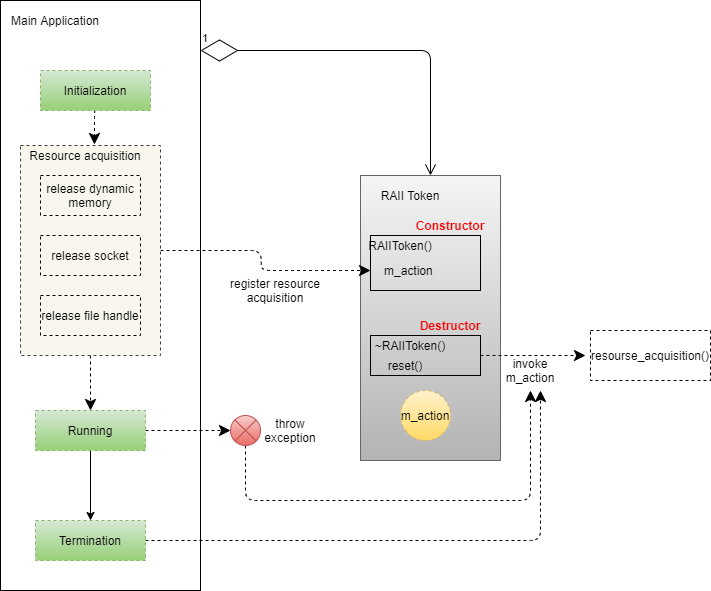

The diagram above was exported from draw.io. Its source (the exported page's mxGraphModel, read from the mxfile embedded in the PNG):
<mxGraphModel dx="2062" dy="1182" grid="1" gridSize="10" guides="1" tooltips="1" connect="1" arrows="1" fold="1" page="1" pageScale="1" pageWidth="850" pageHeight="1100" math="0" shadow="0">
  <root>
    <mxCell id="jzHLr92h9OhO9QgLbZwr-0" />
    <mxCell id="jzHLr92h9OhO9QgLbZwr-1" parent="jzHLr92h9OhO9QgLbZwr-0" />
    <mxCell id="jzHLr92h9OhO9QgLbZwr-2" value="" style="rounded=0;whiteSpace=wrap;html=1;fillColor=none;" vertex="1" parent="jzHLr92h9OhO9QgLbZwr-1">
      <mxGeometry x="130" y="310" width="200" height="590" as="geometry" />
    </mxCell>
    <mxCell id="jzHLr92h9OhO9QgLbZwr-3" value="Main Application" style="text;html=1;strokeColor=none;fillColor=none;align=center;verticalAlign=middle;whiteSpace=wrap;rounded=0;" vertex="1" parent="jzHLr92h9OhO9QgLbZwr-1">
      <mxGeometry x="130" y="320" width="110" height="20" as="geometry" />
    </mxCell>
    <mxCell id="jzHLr92h9OhO9QgLbZwr-4" value="" style="rounded=0;whiteSpace=wrap;html=1;fillColor=#f5f5f5;gradientColor=#b3b3b3;strokeColor=#666666;" vertex="1" parent="jzHLr92h9OhO9QgLbZwr-1">
      <mxGeometry x="490" y="485" width="140" height="285" as="geometry" />
    </mxCell>
    <mxCell id="jzHLr92h9OhO9QgLbZwr-5" value="RAII Token" style="text;html=1;strokeColor=none;fillColor=none;align=center;verticalAlign=middle;whiteSpace=wrap;rounded=0;" vertex="1" parent="jzHLr92h9OhO9QgLbZwr-1">
      <mxGeometry x="500" y="495" width="80" height="20" as="geometry" />
    </mxCell>
    <mxCell id="jzHLr92h9OhO9QgLbZwr-6" value="" style="rounded=0;whiteSpace=wrap;html=1;fillColor=none;" vertex="1" parent="jzHLr92h9OhO9QgLbZwr-1">
      <mxGeometry x="500" y="545" width="110" height="55" as="geometry" />
    </mxCell>
    <mxCell id="jzHLr92h9OhO9QgLbZwr-7" value="RAIIToken()" style="text;html=1;strokeColor=none;fillColor=none;align=center;verticalAlign=middle;whiteSpace=wrap;rounded=0;" vertex="1" parent="jzHLr92h9OhO9QgLbZwr-1">
      <mxGeometry x="510" y="545" width="40" height="20" as="geometry" />
    </mxCell>
    <mxCell id="jzHLr92h9OhO9QgLbZwr-34" style="edgeStyle=orthogonalEdgeStyle;rounded=1;orthogonalLoop=1;jettySize=auto;html=1;exitX=1;exitY=0.5;exitDx=0;exitDy=0;dashed=1;startSize=35;endSize=9;targetPerimeterSpacing=5;strokeColor=#000000;" edge="1" parent="jzHLr92h9OhO9QgLbZwr-1" source="jzHLr92h9OhO9QgLbZwr-8" target="jzHLr92h9OhO9QgLbZwr-32">
      <mxGeometry relative="1" as="geometry" />
    </mxCell>
    <mxCell id="jzHLr92h9OhO9QgLbZwr-8" value="" style="rounded=0;whiteSpace=wrap;html=1;fillColor=none;" vertex="1" parent="jzHLr92h9OhO9QgLbZwr-1">
      <mxGeometry x="500" y="645" width="110" height="40" as="geometry" />
    </mxCell>
    <mxCell id="jzHLr92h9OhO9QgLbZwr-9" value="~RAIIToken()" style="text;html=1;strokeColor=none;fillColor=none;align=center;verticalAlign=middle;whiteSpace=wrap;rounded=0;" vertex="1" parent="jzHLr92h9OhO9QgLbZwr-1">
      <mxGeometry x="520" y="645" width="40" height="20" as="geometry" />
    </mxCell>
    <mxCell id="jzHLr92h9OhO9QgLbZwr-43" style="edgeStyle=orthogonalEdgeStyle;rounded=1;orthogonalLoop=1;jettySize=auto;html=1;exitX=0.5;exitY=1;exitDx=0;exitDy=0;entryX=0.569;entryY=-0.05;entryDx=0;entryDy=0;entryPerimeter=0;dashed=1;startSize=35;endSize=9;targetPerimeterSpacing=5;strokeColor=#000000;" edge="1" parent="jzHLr92h9OhO9QgLbZwr-1" source="jzHLr92h9OhO9QgLbZwr-13" target="jzHLr92h9OhO9QgLbZwr-21">
      <mxGeometry relative="1" as="geometry" />
    </mxCell>
    <mxCell id="jzHLr92h9OhO9QgLbZwr-13" value="Initialization" style="rounded=0;whiteSpace=wrap;html=1;dashed=1;fillColor=#d5e8d4;gradientColor=#97d077;strokeColor=#82b366;" vertex="1" parent="jzHLr92h9OhO9QgLbZwr-1">
      <mxGeometry x="170" y="380" width="110" height="40" as="geometry" />
    </mxCell>
    <mxCell id="jzHLr92h9OhO9QgLbZwr-24" style="edgeStyle=orthogonalEdgeStyle;rounded=1;orthogonalLoop=1;jettySize=auto;html=1;exitX=0.5;exitY=1;exitDx=0;exitDy=0;entryX=0.5;entryY=0;entryDx=0;entryDy=0;strokeColor=#000000;" edge="1" parent="jzHLr92h9OhO9QgLbZwr-1" source="jzHLr92h9OhO9QgLbZwr-14" target="jzHLr92h9OhO9QgLbZwr-15">
      <mxGeometry relative="1" as="geometry" />
    </mxCell>
    <mxCell id="jzHLr92h9OhO9QgLbZwr-47" style="edgeStyle=orthogonalEdgeStyle;rounded=1;orthogonalLoop=1;jettySize=auto;html=1;exitX=1;exitY=0.5;exitDx=0;exitDy=0;entryX=0;entryY=0.5;entryDx=0;entryDy=0;dashed=1;startSize=35;endSize=9;targetPerimeterSpacing=5;strokeColor=#000000;" edge="1" parent="jzHLr92h9OhO9QgLbZwr-1" source="jzHLr92h9OhO9QgLbZwr-14" target="jzHLr92h9OhO9QgLbZwr-36">
      <mxGeometry relative="1" as="geometry" />
    </mxCell>
    <mxCell id="jzHLr92h9OhO9QgLbZwr-14" value="Running" style="rounded=0;whiteSpace=wrap;html=1;dashed=1;fillColor=#d5e8d4;gradientColor=#97d077;strokeColor=#82b366;" vertex="1" parent="jzHLr92h9OhO9QgLbZwr-1">
      <mxGeometry x="165" y="720" width="110" height="40" as="geometry" />
    </mxCell>
    <mxCell id="jzHLr92h9OhO9QgLbZwr-52" style="edgeStyle=orthogonalEdgeStyle;rounded=1;orthogonalLoop=1;jettySize=auto;html=1;exitX=1;exitY=0.5;exitDx=0;exitDy=0;dashed=1;startSize=35;endSize=9;targetPerimeterSpacing=5;strokeColor=#000000;" edge="1" parent="jzHLr92h9OhO9QgLbZwr-1" source="jzHLr92h9OhO9QgLbZwr-15">
      <mxGeometry relative="1" as="geometry">
        <mxPoint x="670" y="700" as="targetPoint" />
      </mxGeometry>
    </mxCell>
    <mxCell id="jzHLr92h9OhO9QgLbZwr-15" value="Termination" style="rounded=0;whiteSpace=wrap;html=1;dashed=1;fillColor=#d5e8d4;gradientColor=#97d077;strokeColor=#82b366;" vertex="1" parent="jzHLr92h9OhO9QgLbZwr-1">
      <mxGeometry x="165" y="830" width="110" height="40" as="geometry" />
    </mxCell>
    <mxCell id="jzHLr92h9OhO9QgLbZwr-45" style="edgeStyle=orthogonalEdgeStyle;rounded=1;orthogonalLoop=1;jettySize=auto;html=1;exitX=0.5;exitY=1;exitDx=0;exitDy=0;entryX=0.5;entryY=0;entryDx=0;entryDy=0;dashed=1;startSize=35;endSize=9;targetPerimeterSpacing=5;strokeColor=#000000;" edge="1" parent="jzHLr92h9OhO9QgLbZwr-1" source="jzHLr92h9OhO9QgLbZwr-17" target="jzHLr92h9OhO9QgLbZwr-14">
      <mxGeometry relative="1" as="geometry" />
    </mxCell>
    <mxCell id="jzHLr92h9OhO9QgLbZwr-46" style="edgeStyle=orthogonalEdgeStyle;rounded=1;orthogonalLoop=1;jettySize=auto;html=1;exitX=1;exitY=0.5;exitDx=0;exitDy=0;entryX=0.09;entryY=0.5;entryDx=0;entryDy=0;entryPerimeter=0;dashed=1;startSize=35;endSize=9;targetPerimeterSpacing=5;strokeColor=#000000;" edge="1" parent="jzHLr92h9OhO9QgLbZwr-1" source="jzHLr92h9OhO9QgLbZwr-17" target="jzHLr92h9OhO9QgLbZwr-29">
      <mxGeometry relative="1" as="geometry" />
    </mxCell>
    <mxCell id="jzHLr92h9OhO9QgLbZwr-17" value="" style="rounded=0;whiteSpace=wrap;html=1;dashed=1;fillColor=#f9f7ed;strokeColor=#36393d;" vertex="1" parent="jzHLr92h9OhO9QgLbZwr-1">
      <mxGeometry x="150" y="455" width="140" height="210" as="geometry" />
    </mxCell>
    <mxCell id="jzHLr92h9OhO9QgLbZwr-18" value="release dynamic memory" style="rounded=0;whiteSpace=wrap;html=1;fillColor=none;dashed=1;" vertex="1" parent="jzHLr92h9OhO9QgLbZwr-1">
      <mxGeometry x="170" y="485" width="100" height="40" as="geometry" />
    </mxCell>
    <mxCell id="jzHLr92h9OhO9QgLbZwr-19" value="release socket" style="rounded=0;whiteSpace=wrap;html=1;fillColor=none;dashed=1;" vertex="1" parent="jzHLr92h9OhO9QgLbZwr-1">
      <mxGeometry x="170" y="545" width="100" height="40" as="geometry" />
    </mxCell>
    <mxCell id="jzHLr92h9OhO9QgLbZwr-20" value="release file handle" style="rounded=0;whiteSpace=wrap;html=1;fillColor=none;dashed=1;" vertex="1" parent="jzHLr92h9OhO9QgLbZwr-1">
      <mxGeometry x="170" y="605" width="100" height="40" as="geometry" />
    </mxCell>
    <mxCell id="jzHLr92h9OhO9QgLbZwr-21" value="Resource acquisition" style="text;html=1;strokeColor=none;fillColor=none;align=center;verticalAlign=middle;whiteSpace=wrap;rounded=0;dashed=1;" vertex="1" parent="jzHLr92h9OhO9QgLbZwr-1">
      <mxGeometry x="150" y="455" width="130" height="20" as="geometry" />
    </mxCell>
    <mxCell id="jzHLr92h9OhO9QgLbZwr-25" value="1" style="endArrow=open;html=1;endSize=9;startArrow=diamondThin;startSize=35;startFill=0;edgeStyle=orthogonalEdgeStyle;align=left;verticalAlign=bottom;strokeColor=#000000;entryX=0.5;entryY=0;entryDx=0;entryDy=0;" edge="1" parent="jzHLr92h9OhO9QgLbZwr-1" target="jzHLr92h9OhO9QgLbZwr-4">
      <mxGeometry x="-1" y="3" relative="1" as="geometry">
        <mxPoint x="330" y="360" as="sourcePoint" />
        <mxPoint x="490" y="360" as="targetPoint" />
      </mxGeometry>
    </mxCell>
    <mxCell id="jzHLr92h9OhO9QgLbZwr-27" value="m_action" style="ellipse;whiteSpace=wrap;html=1;aspect=fixed;dashed=1;fillColor=#fff2cc;gradientColor=#ffd966;strokeColor=#d6b656;" vertex="1" parent="jzHLr92h9OhO9QgLbZwr-1">
      <mxGeometry x="530" y="700" width="50" height="50" as="geometry" />
    </mxCell>
    <mxCell id="jzHLr92h9OhO9QgLbZwr-29" value="m_action&amp;nbsp;" style="text;html=1;strokeColor=none;fillColor=none;align=center;verticalAlign=middle;whiteSpace=wrap;rounded=0;dashed=1;" vertex="1" parent="jzHLr92h9OhO9QgLbZwr-1">
      <mxGeometry x="491.25" y="570" width="97.5" height="20" as="geometry" />
    </mxCell>
    <mxCell id="jzHLr92h9OhO9QgLbZwr-30" value="reset()" style="text;html=1;strokeColor=none;fillColor=none;align=center;verticalAlign=middle;whiteSpace=wrap;rounded=0;dashed=1;" vertex="1" parent="jzHLr92h9OhO9QgLbZwr-1">
      <mxGeometry x="515" y="665" width="40" height="20" as="geometry" />
    </mxCell>
    <mxCell id="jzHLr92h9OhO9QgLbZwr-32" value="resourse_acquisition()" style="rounded=0;whiteSpace=wrap;html=1;dashed=1;fillColor=none;" vertex="1" parent="jzHLr92h9OhO9QgLbZwr-1">
      <mxGeometry x="720" y="640" width="120" height="50" as="geometry" />
    </mxCell>
    <mxCell id="jzHLr92h9OhO9QgLbZwr-35" value="invoke&lt;br&gt;m_action" style="text;html=1;strokeColor=none;fillColor=none;align=center;verticalAlign=middle;whiteSpace=wrap;rounded=0;dashed=1;" vertex="1" parent="jzHLr92h9OhO9QgLbZwr-1">
      <mxGeometry x="640" y="670" width="40" height="20" as="geometry" />
    </mxCell>
    <mxCell id="jzHLr92h9OhO9QgLbZwr-48" style="edgeStyle=orthogonalEdgeStyle;rounded=1;orthogonalLoop=1;jettySize=auto;html=1;exitX=0.5;exitY=1;exitDx=0;exitDy=0;dashed=1;startSize=35;endSize=9;targetPerimeterSpacing=5;strokeColor=#000000;" edge="1" parent="jzHLr92h9OhO9QgLbZwr-1" source="jzHLr92h9OhO9QgLbZwr-36">
      <mxGeometry relative="1" as="geometry">
        <mxPoint x="660" y="700" as="targetPoint" />
        <Array as="points">
          <mxPoint x="375" y="810" />
          <mxPoint x="660" y="810" />
        </Array>
      </mxGeometry>
    </mxCell>
    <mxCell id="jzHLr92h9OhO9QgLbZwr-36" value="" style="shape=sumEllipse;perimeter=ellipsePerimeter;whiteSpace=wrap;html=1;backgroundOutline=1;fillColor=#f8cecc;gradientColor=#ea6b66;strokeColor=#b85450;" vertex="1" parent="jzHLr92h9OhO9QgLbZwr-1">
      <mxGeometry x="360" y="725" width="30" height="30" as="geometry" />
    </mxCell>
    <mxCell id="jzHLr92h9OhO9QgLbZwr-37" value="throw exception" style="text;html=1;strokeColor=none;fillColor=none;align=center;verticalAlign=middle;whiteSpace=wrap;rounded=0;" vertex="1" parent="jzHLr92h9OhO9QgLbZwr-1">
      <mxGeometry x="400" y="730" width="40" height="20" as="geometry" />
    </mxCell>
    <mxCell id="jzHLr92h9OhO9QgLbZwr-49" value="register resource acquisition" style="text;html=1;strokeColor=none;fillColor=none;align=center;verticalAlign=middle;whiteSpace=wrap;rounded=0;" vertex="1" parent="jzHLr92h9OhO9QgLbZwr-1">
      <mxGeometry x="340" y="590" width="130" height="20" as="geometry" />
    </mxCell>
    <mxCell id="jzHLr92h9OhO9QgLbZwr-50" value="&lt;b&gt;&lt;font color=&quot;#ff0000&quot;&gt;Constructor&lt;/font&gt;&lt;/b&gt;" style="text;html=1;strokeColor=none;fillColor=none;align=center;verticalAlign=middle;whiteSpace=wrap;rounded=0;" vertex="1" parent="jzHLr92h9OhO9QgLbZwr-1">
      <mxGeometry x="560" y="525" width="40" height="20" as="geometry" />
    </mxCell>
    <mxCell id="jzHLr92h9OhO9QgLbZwr-51" value="&lt;font color=&quot;#ff0000&quot;&gt;&lt;b&gt;Destructor&lt;/b&gt;&lt;/font&gt;" style="text;html=1;strokeColor=none;fillColor=none;align=center;verticalAlign=middle;whiteSpace=wrap;rounded=0;" vertex="1" parent="jzHLr92h9OhO9QgLbZwr-1">
      <mxGeometry x="560" y="625" width="40" height="20" as="geometry" />
    </mxCell>
  </root>
</mxGraphModel>